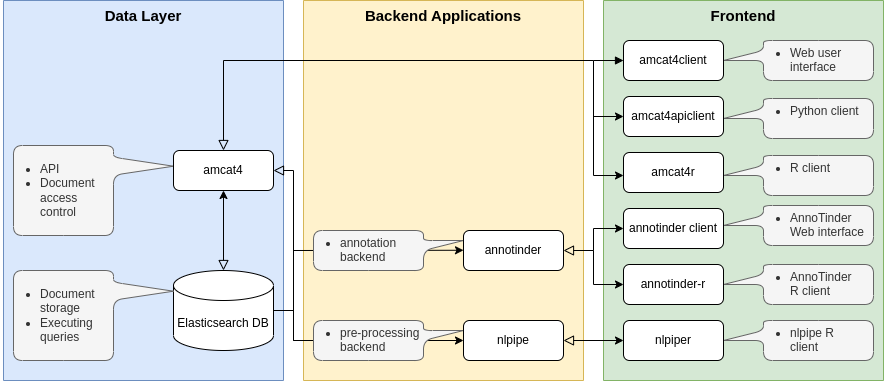

The diagram above was exported from draw.io. Its source (the exported page's mxGraphModel, read from the mxfile embedded in the PNG):
<mxGraphModel dx="2656" dy="955" grid="1" gridSize="10" guides="1" tooltips="1" connect="1" arrows="1" fold="1" page="1" pageScale="1" pageWidth="827" pageHeight="1169" math="0" shadow="0">
  <root>
    <mxCell id="WIyWlLk6GJQsqaUBKTNV-0" />
    <mxCell id="WIyWlLk6GJQsqaUBKTNV-1" parent="WIyWlLk6GJQsqaUBKTNV-0" />
    <mxCell id="GafMU0c75heiuo1HpW_n-7" value="Data Layer" style="rounded=0;whiteSpace=wrap;html=1;strokeWidth=1;verticalAlign=top;fontStyle=1;fontSize=15;fillColor=#dae8fc;strokeColor=#6c8ebf;flipH=1;flipV=1;" parent="WIyWlLk6GJQsqaUBKTNV-1" vertex="1">
      <mxGeometry y="380" width="280" height="380" as="geometry" />
    </mxCell>
    <mxCell id="WIyWlLk6GJQsqaUBKTNV-11" value="Repair Lamp" style="rounded=1;whiteSpace=wrap;html=1;fontSize=12;glass=0;strokeWidth=1;shadow=0;" parent="WIyWlLk6GJQsqaUBKTNV-1" vertex="1">
      <mxGeometry x="414" y="400" width="120" height="40" as="geometry" />
    </mxCell>
    <mxCell id="fg_L--qd0xywea7N1QJT-0" value="Elasticsearch DB" style="shape=cylinder3;whiteSpace=wrap;html=1;boundedLbl=1;backgroundOutline=1;size=15;" parent="WIyWlLk6GJQsqaUBKTNV-1" vertex="1">
      <mxGeometry x="170" y="650" width="100" height="80" as="geometry" />
    </mxCell>
    <mxCell id="fg_L--qd0xywea7N1QJT-1" value="" style="rounded=0;html=1;jettySize=auto;orthogonalLoop=1;fontSize=11;endArrow=block;endFill=0;endSize=8;strokeWidth=1;shadow=0;labelBackgroundColor=none;edgeStyle=orthogonalEdgeStyle;exitX=0.5;exitY=1;exitDx=0;exitDy=0;entryX=0.5;entryY=0;entryDx=0;entryDy=0;entryPerimeter=0;startArrow=classic;startFill=1;" parent="WIyWlLk6GJQsqaUBKTNV-1" source="WIyWlLk6GJQsqaUBKTNV-3" target="fg_L--qd0xywea7N1QJT-0" edge="1">
      <mxGeometry x="0.0769" y="20" relative="1" as="geometry">
        <mxPoint as="offset" />
        <mxPoint x="280.0000000000002" y="260" as="sourcePoint" />
        <mxPoint x="280.0000000000002" y="300" as="targetPoint" />
        <Array as="points">
          <mxPoint x="220" y="570" />
          <mxPoint x="220" y="650" />
        </Array>
      </mxGeometry>
    </mxCell>
    <mxCell id="GafMU0c75heiuo1HpW_n-4" value="&lt;ul&gt;&lt;li&gt;Document storage&lt;/li&gt;&lt;li&gt;Executing queries&lt;/li&gt;&lt;/ul&gt;" style="shape=callout;whiteSpace=wrap;html=1;perimeter=calloutPerimeter;perimeterSpacing=0;rounded=1;position2=0.77;base=18;size=60;position=0.67;rotation=0;arcSize=18;align=left;verticalAlign=top;spacing=0;spacingRight=0;spacingLeft=-13;strokeWidth=1;fillColor=#f5f5f5;fontColor=#333333;strokeColor=#666666;direction=north;" parent="WIyWlLk6GJQsqaUBKTNV-1" vertex="1">
      <mxGeometry x="10" y="650" width="160" height="90" as="geometry" />
    </mxCell>
    <mxCell id="GafMU0c75heiuo1HpW_n-5" value="" style="rounded=1;whiteSpace=wrap;html=1;" parent="WIyWlLk6GJQsqaUBKTNV-1" vertex="1">
      <mxGeometry x="340" y="470" width="120" height="60" as="geometry" />
    </mxCell>
    <mxCell id="GafMU0c75heiuo1HpW_n-8" value="Backend Applications" style="rounded=0;whiteSpace=wrap;html=1;strokeWidth=1;verticalAlign=top;fontStyle=1;fontSize=15;fillColor=#fff2cc;strokeColor=#d6b656;flipH=1;flipV=1;" parent="WIyWlLk6GJQsqaUBKTNV-1" vertex="1">
      <mxGeometry x="300" y="380" width="280" height="380" as="geometry" />
    </mxCell>
    <mxCell id="GafMU0c75heiuo1HpW_n-9" value="Frontend" style="rounded=0;whiteSpace=wrap;html=1;strokeWidth=1;verticalAlign=top;fontStyle=1;fontSize=15;fillColor=#d5e8d4;strokeColor=#82b366;flipH=1;flipV=1;" parent="WIyWlLk6GJQsqaUBKTNV-1" vertex="1">
      <mxGeometry x="600" y="380" width="280" height="380" as="geometry" />
    </mxCell>
    <mxCell id="GafMU0c75heiuo1HpW_n-15" value="" style="rounded=0;html=1;jettySize=auto;orthogonalLoop=1;fontSize=11;endArrow=block;endFill=0;endSize=8;strokeWidth=1;shadow=0;labelBackgroundColor=none;edgeStyle=orthogonalEdgeStyle;entryX=0.5;entryY=0;entryDx=0;entryDy=0;startArrow=classic;startFill=1;" parent="WIyWlLk6GJQsqaUBKTNV-1" source="GafMU0c75heiuo1HpW_n-12" target="WIyWlLk6GJQsqaUBKTNV-3" edge="1">
      <mxGeometry x="0.0769" y="20" relative="1" as="geometry">
        <mxPoint as="offset" />
        <mxPoint x="620" y="555" as="sourcePoint" />
        <mxPoint x="230" y="660" as="targetPoint" />
        <Array as="points">
          <mxPoint x="590" y="555" />
          <mxPoint x="590" y="440" />
          <mxPoint x="220" y="440" />
        </Array>
      </mxGeometry>
    </mxCell>
    <mxCell id="GafMU0c75heiuo1HpW_n-16" value="" style="endArrow=classic;html=1;rounded=0;fontSize=15;entryX=0;entryY=0.5;entryDx=0;entryDy=0;" parent="WIyWlLk6GJQsqaUBKTNV-1" target="GafMU0c75heiuo1HpW_n-11" edge="1">
      <mxGeometry width="50" height="50" relative="1" as="geometry">
        <mxPoint x="590" y="496" as="sourcePoint" />
        <mxPoint x="640" y="470" as="targetPoint" />
      </mxGeometry>
    </mxCell>
    <mxCell id="GafMU0c75heiuo1HpW_n-18" value="&lt;ul&gt;&lt;li&gt;Web user interface&lt;/li&gt;&lt;/ul&gt;" style="shape=callout;whiteSpace=wrap;html=1;perimeter=calloutPerimeter;perimeterSpacing=0;rounded=1;position2=0.5;base=10;size=40;position=0.25;rotation=0;arcSize=18;align=left;verticalAlign=top;spacing=0;spacingRight=0;spacingLeft=-13;strokeWidth=1;fillColor=#f5f5f5;fontColor=#333333;strokeColor=#666666;direction=south;spacingBottom=0;spacingTop=-11;" parent="WIyWlLk6GJQsqaUBKTNV-1" vertex="1">
      <mxGeometry x="720" y="420" width="150" height="40" as="geometry" />
    </mxCell>
    <mxCell id="GafMU0c75heiuo1HpW_n-17" value="" style="endArrow=block;html=1;rounded=0;fontSize=15;entryX=0;entryY=0.5;entryDx=0;entryDy=0;endFill=1;" parent="WIyWlLk6GJQsqaUBKTNV-1" target="GafMU0c75heiuo1HpW_n-10" edge="1">
      <mxGeometry width="50" height="50" relative="1" as="geometry">
        <mxPoint x="590" y="440" as="sourcePoint" />
        <mxPoint x="630" y="515" as="targetPoint" />
      </mxGeometry>
    </mxCell>
    <mxCell id="GafMU0c75heiuo1HpW_n-10" value="amcat4client" style="rounded=1;whiteSpace=wrap;html=1;fontSize=12;glass=0;strokeWidth=1;shadow=0;" parent="WIyWlLk6GJQsqaUBKTNV-1" vertex="1">
      <mxGeometry x="620" y="420" width="100" height="40" as="geometry" />
    </mxCell>
    <mxCell id="GafMU0c75heiuo1HpW_n-19" value="&lt;ul&gt;&lt;li&gt;Python client&lt;/li&gt;&lt;/ul&gt;" style="shape=callout;whiteSpace=wrap;html=1;perimeter=calloutPerimeter;perimeterSpacing=0;rounded=1;position2=0.5;base=10;size=40;position=0.25;rotation=0;arcSize=18;align=left;verticalAlign=top;spacing=0;spacingRight=0;spacingLeft=-13;strokeWidth=1;fillColor=#f5f5f5;fontColor=#333333;strokeColor=#666666;direction=south;spacingBottom=0;spacingTop=-11;" parent="WIyWlLk6GJQsqaUBKTNV-1" vertex="1">
      <mxGeometry x="720" y="478" width="150" height="40" as="geometry" />
    </mxCell>
    <mxCell id="GafMU0c75heiuo1HpW_n-20" value="&lt;ul&gt;&lt;li&gt;R client&lt;/li&gt;&lt;/ul&gt;" style="shape=callout;whiteSpace=wrap;html=1;perimeter=calloutPerimeter;perimeterSpacing=0;rounded=1;position2=0.5;base=10;size=40;position=0.25;rotation=0;arcSize=18;align=left;verticalAlign=top;spacing=0;spacingRight=0;spacingLeft=-13;strokeWidth=1;fillColor=#f5f5f5;fontColor=#333333;strokeColor=#666666;direction=south;spacingBottom=0;spacingTop=-11;" parent="WIyWlLk6GJQsqaUBKTNV-1" vertex="1">
      <mxGeometry x="720" y="535" width="150" height="40" as="geometry" />
    </mxCell>
    <mxCell id="GafMU0c75heiuo1HpW_n-11" value="amcat4apiclient" style="rounded=1;whiteSpace=wrap;html=1;fontSize=12;glass=0;strokeWidth=1;shadow=0;" parent="WIyWlLk6GJQsqaUBKTNV-1" vertex="1">
      <mxGeometry x="620" y="476" width="100" height="40" as="geometry" />
    </mxCell>
    <mxCell id="GafMU0c75heiuo1HpW_n-22" value="" style="endArrow=classic;html=1;rounded=0;fontSize=15;entryX=0;entryY=0.5;entryDx=0;entryDy=0;" parent="WIyWlLk6GJQsqaUBKTNV-1" edge="1">
      <mxGeometry width="50" height="50" relative="1" as="geometry">
        <mxPoint x="290" y="630" as="sourcePoint" />
        <mxPoint x="460" y="629.76" as="targetPoint" />
      </mxGeometry>
    </mxCell>
    <mxCell id="GafMU0c75heiuo1HpW_n-24" value="&lt;ul&gt;&lt;li&gt;annotation backend&lt;/li&gt;&lt;/ul&gt;" style="shape=callout;whiteSpace=wrap;html=1;perimeter=calloutPerimeter;perimeterSpacing=0;rounded=1;position2=0.75;base=10;size=40;position=0.5;rotation=0;arcSize=18;align=left;verticalAlign=top;spacing=0;spacingRight=0;spacingLeft=-13;strokeWidth=1;fillColor=#f5f5f5;fontColor=#333333;strokeColor=#666666;direction=north;spacingBottom=0;spacingTop=-11;" parent="WIyWlLk6GJQsqaUBKTNV-1" vertex="1">
      <mxGeometry x="310" y="610" width="150" height="40" as="geometry" />
    </mxCell>
    <mxCell id="GafMU0c75heiuo1HpW_n-26" value="" style="edgeStyle=orthogonalEdgeStyle;rounded=0;orthogonalLoop=1;jettySize=auto;html=1;fontSize=15;endArrow=none;endFill=0;" parent="WIyWlLk6GJQsqaUBKTNV-1" source="GafMU0c75heiuo1HpW_n-25" target="fg_L--qd0xywea7N1QJT-0" edge="1">
      <mxGeometry relative="1" as="geometry" />
    </mxCell>
    <mxCell id="GafMU0c75heiuo1HpW_n-13" value="annotinder" style="rounded=1;whiteSpace=wrap;html=1;fontSize=12;glass=0;strokeWidth=1;shadow=0;" parent="WIyWlLk6GJQsqaUBKTNV-1" vertex="1">
      <mxGeometry x="460" y="610" width="100" height="40" as="geometry" />
    </mxCell>
    <mxCell id="GafMU0c75heiuo1HpW_n-21" value="" style="rounded=0;html=1;jettySize=auto;orthogonalLoop=1;fontSize=11;endArrow=block;endFill=0;endSize=8;strokeWidth=1;shadow=0;labelBackgroundColor=none;edgeStyle=orthogonalEdgeStyle;entryX=1;entryY=0.5;entryDx=0;entryDy=0;startArrow=classic;startFill=1;exitX=0;exitY=0.5;exitDx=0;exitDy=0;" parent="WIyWlLk6GJQsqaUBKTNV-1" source="GafMU0c75heiuo1HpW_n-14" target="WIyWlLk6GJQsqaUBKTNV-3" edge="1">
      <mxGeometry x="0.0769" y="20" relative="1" as="geometry">
        <mxPoint as="offset" />
        <mxPoint x="630" y="565.0344827586207" as="sourcePoint" />
        <mxPoint x="230" y="540" as="targetPoint" />
        <Array as="points">
          <mxPoint x="290" y="720" />
          <mxPoint x="290" y="550" />
        </Array>
      </mxGeometry>
    </mxCell>
    <mxCell id="GafMU0c75heiuo1HpW_n-25" value="&lt;ul&gt;&lt;li&gt;pre-processing backend&lt;/li&gt;&lt;/ul&gt;" style="shape=callout;whiteSpace=wrap;html=1;perimeter=calloutPerimeter;perimeterSpacing=0;rounded=1;position2=0.75;base=10;size=40;position=0.5;rotation=0;arcSize=18;align=left;verticalAlign=top;spacing=0;spacingRight=0;spacingLeft=-13;strokeWidth=1;fillColor=#f5f5f5;fontColor=#333333;strokeColor=#666666;direction=north;spacingBottom=0;spacingTop=-11;" parent="WIyWlLk6GJQsqaUBKTNV-1" vertex="1">
      <mxGeometry x="310" y="700" width="150" height="40" as="geometry" />
    </mxCell>
    <mxCell id="GafMU0c75heiuo1HpW_n-14" value="nlpipe" style="rounded=1;whiteSpace=wrap;html=1;fontSize=12;glass=0;strokeWidth=1;shadow=0;" parent="WIyWlLk6GJQsqaUBKTNV-1" vertex="1">
      <mxGeometry x="460" y="700" width="100" height="40" as="geometry" />
    </mxCell>
    <mxCell id="GafMU0c75heiuo1HpW_n-30" value="" style="rounded=0;html=1;jettySize=auto;orthogonalLoop=1;fontSize=11;endArrow=block;endFill=0;endSize=8;strokeWidth=1;shadow=0;labelBackgroundColor=none;edgeStyle=orthogonalEdgeStyle;entryX=1;entryY=0.5;entryDx=0;entryDy=0;startArrow=classic;startFill=1;exitX=0;exitY=0.5;exitDx=0;exitDy=0;" parent="WIyWlLk6GJQsqaUBKTNV-1" source="GafMU0c75heiuo1HpW_n-27" target="GafMU0c75heiuo1HpW_n-13" edge="1">
      <mxGeometry x="0.0769" y="20" relative="1" as="geometry">
        <mxPoint as="offset" />
        <mxPoint x="630" y="565.0344827586207" as="sourcePoint" />
        <mxPoint x="230" y="540" as="targetPoint" />
        <Array as="points">
          <mxPoint x="590" y="608" />
          <mxPoint x="590" y="630" />
        </Array>
      </mxGeometry>
    </mxCell>
    <mxCell id="GafMU0c75heiuo1HpW_n-31" value="" style="endArrow=classic;html=1;rounded=0;fontSize=15;entryX=0;entryY=0.5;entryDx=0;entryDy=0;" parent="WIyWlLk6GJQsqaUBKTNV-1" target="GafMU0c75heiuo1HpW_n-28" edge="1">
      <mxGeometry width="50" height="50" relative="1" as="geometry">
        <mxPoint x="590" y="629.86" as="sourcePoint" />
        <mxPoint x="620" y="629.86" as="targetPoint" />
        <Array as="points">
          <mxPoint x="590" y="664" />
        </Array>
      </mxGeometry>
    </mxCell>
    <mxCell id="GafMU0c75heiuo1HpW_n-32" value="" style="rounded=0;html=1;jettySize=auto;orthogonalLoop=1;fontSize=11;endArrow=block;endFill=0;endSize=8;strokeWidth=1;shadow=0;labelBackgroundColor=none;edgeStyle=orthogonalEdgeStyle;startArrow=classic;startFill=1;" parent="WIyWlLk6GJQsqaUBKTNV-1" edge="1">
      <mxGeometry x="0.0769" y="20" relative="1" as="geometry">
        <mxPoint as="offset" />
        <mxPoint x="620" y="720" as="sourcePoint" />
        <mxPoint x="560" y="720" as="targetPoint" />
        <Array as="points">
          <mxPoint x="560" y="720" />
        </Array>
      </mxGeometry>
    </mxCell>
    <mxCell id="GafMU0c75heiuo1HpW_n-33" value="&lt;ul&gt;&lt;li&gt;AnnoTinder Web interface&lt;/li&gt;&lt;/ul&gt;" style="shape=callout;whiteSpace=wrap;html=1;perimeter=calloutPerimeter;perimeterSpacing=0;rounded=1;position2=0.5;base=10;size=40;position=0.25;rotation=0;arcSize=18;align=left;verticalAlign=top;spacing=0;spacingRight=0;spacingLeft=-13;strokeWidth=1;fillColor=#f5f5f5;fontColor=#333333;strokeColor=#666666;direction=south;spacingBottom=0;spacingTop=-11;" parent="WIyWlLk6GJQsqaUBKTNV-1" vertex="1">
      <mxGeometry x="720" y="585" width="150" height="40" as="geometry" />
    </mxCell>
    <mxCell id="GafMU0c75heiuo1HpW_n-34" value="&lt;ul&gt;&lt;li&gt;AnnoTinder R client&lt;/li&gt;&lt;/ul&gt;" style="shape=callout;whiteSpace=wrap;html=1;perimeter=calloutPerimeter;perimeterSpacing=0;rounded=1;position2=0.5;base=10;size=40;position=0.25;rotation=0;arcSize=18;align=left;verticalAlign=top;spacing=0;spacingRight=13;spacingLeft=-13;strokeWidth=1;fillColor=#f5f5f5;fontColor=#333333;strokeColor=#666666;direction=south;spacingBottom=0;spacingTop=-11;" parent="WIyWlLk6GJQsqaUBKTNV-1" vertex="1">
      <mxGeometry x="720" y="644" width="150" height="40" as="geometry" />
    </mxCell>
    <mxCell id="GafMU0c75heiuo1HpW_n-35" value="&lt;ul&gt;&lt;li&gt;nlpipe R client&lt;/li&gt;&lt;/ul&gt;" style="shape=callout;whiteSpace=wrap;html=1;perimeter=calloutPerimeter;perimeterSpacing=0;rounded=1;position2=0.5;base=10;size=40;position=0.25;rotation=0;arcSize=18;align=left;verticalAlign=top;spacing=0;spacingRight=13;spacingLeft=-13;strokeWidth=1;fillColor=#f5f5f5;fontColor=#333333;strokeColor=#666666;direction=south;spacingBottom=0;spacingTop=-11;" parent="WIyWlLk6GJQsqaUBKTNV-1" vertex="1">
      <mxGeometry x="720" y="700" width="150" height="40" as="geometry" />
    </mxCell>
    <mxCell id="GafMU0c75heiuo1HpW_n-29" value="nlpiper" style="rounded=1;whiteSpace=wrap;html=1;fontSize=12;glass=0;strokeWidth=1;shadow=0;" parent="WIyWlLk6GJQsqaUBKTNV-1" vertex="1">
      <mxGeometry x="620" y="700" width="100" height="40" as="geometry" />
    </mxCell>
    <mxCell id="GafMU0c75heiuo1HpW_n-28" value="&lt;div&gt;&lt;span style=&quot;background-color: initial;&quot;&gt;annotinder-r&lt;/span&gt;&lt;br&gt;&lt;/div&gt;" style="rounded=1;whiteSpace=wrap;html=1;fontSize=12;glass=0;strokeWidth=1;shadow=0;" parent="WIyWlLk6GJQsqaUBKTNV-1" vertex="1">
      <mxGeometry x="620" y="644" width="100" height="40" as="geometry" />
    </mxCell>
    <mxCell id="GafMU0c75heiuo1HpW_n-27" value="annotinder client" style="rounded=1;whiteSpace=wrap;html=1;fontSize=12;glass=0;strokeWidth=1;shadow=0;" parent="WIyWlLk6GJQsqaUBKTNV-1" vertex="1">
      <mxGeometry x="620" y="588" width="100" height="40" as="geometry" />
    </mxCell>
    <mxCell id="GafMU0c75heiuo1HpW_n-12" value="amcat4r" style="rounded=1;whiteSpace=wrap;html=1;fontSize=12;glass=0;strokeWidth=1;shadow=0;" parent="WIyWlLk6GJQsqaUBKTNV-1" vertex="1">
      <mxGeometry x="620" y="532" width="100" height="40" as="geometry" />
    </mxCell>
    <mxCell id="KNGb-2jXVh8It6iDMwTt-0" value="&lt;ul&gt;&lt;li&gt;API&lt;/li&gt;&lt;li&gt;Document access control&lt;/li&gt;&lt;/ul&gt;" style="shape=callout;whiteSpace=wrap;html=1;perimeter=calloutPerimeter;perimeterSpacing=0;rounded=1;position2=0.77;base=18;size=60;position=0.67;rotation=0;arcSize=18;align=left;verticalAlign=top;spacing=0;spacingRight=0;spacingLeft=-13;strokeWidth=1;fillColor=#f5f5f5;fontColor=#333333;strokeColor=#666666;direction=north;" parent="WIyWlLk6GJQsqaUBKTNV-1" vertex="1">
      <mxGeometry x="10" y="525" width="160" height="90" as="geometry" />
    </mxCell>
    <UserObject label="amcat4" link="https://github.com/ccs-amsterdam/amcat4" linkTarget="_blank" id="WIyWlLk6GJQsqaUBKTNV-3">
      <mxCell style="rounded=1;whiteSpace=wrap;html=1;fontSize=12;glass=0;strokeWidth=1;shadow=0;imageWidth=24;" parent="WIyWlLk6GJQsqaUBKTNV-1" vertex="1">
        <mxGeometry x="170" y="530" width="100" height="40" as="geometry" />
      </mxCell>
    </UserObject>
  </root>
</mxGraphModel>